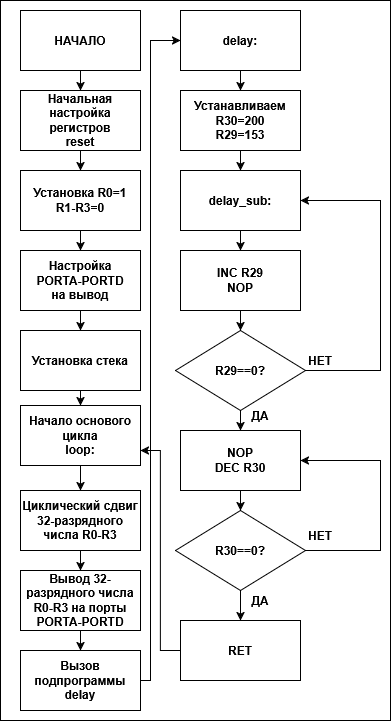

The diagram above was exported from draw.io. Its source (the exported page's mxGraphModel, read from the mxfile embedded in the PNG):
<mxGraphModel dx="858" dy="565" grid="1" gridSize="10" guides="1" tooltips="1" connect="1" arrows="1" fold="1" page="1" pageScale="1" pageWidth="827" pageHeight="1169" math="0" shadow="0">
  <root>
    <mxCell id="0" />
    <mxCell id="1" parent="0" />
    <mxCell id="jFIArbYVGju9iWzK5_-g-45" parent="1" style="rounded=0;whiteSpace=wrap;html=1;" value="" vertex="1">
      <mxGeometry height="720" width="390" x="300" y="150" as="geometry" />
    </mxCell>
    <mxCell id="jFIArbYVGju9iWzK5_-g-27" edge="1" parent="1" source="jFIArbYVGju9iWzK5_-g-1" style="edgeStyle=orthogonalEdgeStyle;rounded=0;orthogonalLoop=1;jettySize=auto;html=1;exitX=0.5;exitY=1;exitDx=0;exitDy=0;entryX=0.5;entryY=0;entryDx=0;entryDy=0;" target="jFIArbYVGju9iWzK5_-g-2">
      <mxGeometry relative="1" as="geometry" />
    </mxCell>
    <mxCell id="jFIArbYVGju9iWzK5_-g-1" parent="1" style="rounded=0;whiteSpace=wrap;html=1;fontStyle=1" value="НАЧАЛО" vertex="1">
      <mxGeometry height="60" width="120" x="320" y="160" as="geometry" />
    </mxCell>
    <mxCell id="jFIArbYVGju9iWzK5_-g-28" edge="1" parent="1" source="jFIArbYVGju9iWzK5_-g-2" style="edgeStyle=orthogonalEdgeStyle;rounded=0;orthogonalLoop=1;jettySize=auto;html=1;exitX=0.5;exitY=1;exitDx=0;exitDy=0;entryX=0.5;entryY=0;entryDx=0;entryDy=0;" target="jFIArbYVGju9iWzK5_-g-3">
      <mxGeometry relative="1" as="geometry" />
    </mxCell>
    <mxCell id="jFIArbYVGju9iWzK5_-g-2" parent="1" style="rounded=0;whiteSpace=wrap;html=1;fontStyle=1" value="&lt;div&gt;Начальная настройка регистров&lt;/div&gt;&lt;div&gt;reset&lt;/div&gt;" vertex="1">
      <mxGeometry height="60" width="120" x="320" y="240" as="geometry" />
    </mxCell>
    <mxCell id="jFIArbYVGju9iWzK5_-g-29" edge="1" parent="1" source="jFIArbYVGju9iWzK5_-g-3" style="edgeStyle=orthogonalEdgeStyle;rounded=0;orthogonalLoop=1;jettySize=auto;html=1;exitX=0.5;exitY=1;exitDx=0;exitDy=0;entryX=0.5;entryY=0;entryDx=0;entryDy=0;" target="jFIArbYVGju9iWzK5_-g-4">
      <mxGeometry relative="1" as="geometry" />
    </mxCell>
    <mxCell id="jFIArbYVGju9iWzK5_-g-3" parent="1" style="rounded=0;whiteSpace=wrap;html=1;fontStyle=1" value="&lt;div&gt;Установка R0=1&lt;/div&gt;&lt;div&gt;R1-R3=0&lt;/div&gt;" vertex="1">
      <mxGeometry height="60" width="120" x="320" y="320" as="geometry" />
    </mxCell>
    <mxCell id="jFIArbYVGju9iWzK5_-g-30" edge="1" parent="1" source="jFIArbYVGju9iWzK5_-g-4" style="edgeStyle=orthogonalEdgeStyle;rounded=0;orthogonalLoop=1;jettySize=auto;html=1;exitX=0.5;exitY=1;exitDx=0;exitDy=0;entryX=0.5;entryY=0;entryDx=0;entryDy=0;" target="jFIArbYVGju9iWzK5_-g-5">
      <mxGeometry relative="1" as="geometry" />
    </mxCell>
    <mxCell id="jFIArbYVGju9iWzK5_-g-4" parent="1" style="rounded=0;whiteSpace=wrap;html=1;fontStyle=1" value="&lt;div&gt;Настройка&lt;/div&gt;&lt;div&gt;PORTA-PORTD&lt;/div&gt;&lt;div&gt;на вывод&lt;/div&gt;" vertex="1">
      <mxGeometry height="60" width="120" x="320" y="400" as="geometry" />
    </mxCell>
    <mxCell id="jFIArbYVGju9iWzK5_-g-31" edge="1" parent="1" source="jFIArbYVGju9iWzK5_-g-5" style="edgeStyle=orthogonalEdgeStyle;rounded=0;orthogonalLoop=1;jettySize=auto;html=1;exitX=0.5;exitY=1;exitDx=0;exitDy=0;entryX=0.5;entryY=0;entryDx=0;entryDy=0;" target="jFIArbYVGju9iWzK5_-g-6">
      <mxGeometry relative="1" as="geometry" />
    </mxCell>
    <mxCell id="jFIArbYVGju9iWzK5_-g-5" parent="1" style="rounded=0;whiteSpace=wrap;html=1;fontStyle=1" value="Установка стека" vertex="1">
      <mxGeometry height="60" width="120" x="320" y="480" as="geometry" />
    </mxCell>
    <mxCell id="jFIArbYVGju9iWzK5_-g-32" edge="1" parent="1" source="jFIArbYVGju9iWzK5_-g-6" style="edgeStyle=orthogonalEdgeStyle;rounded=0;orthogonalLoop=1;jettySize=auto;html=1;exitX=0.5;exitY=1;exitDx=0;exitDy=0;entryX=0.5;entryY=0;entryDx=0;entryDy=0;" target="jFIArbYVGju9iWzK5_-g-7">
      <mxGeometry relative="1" as="geometry" />
    </mxCell>
    <mxCell id="jFIArbYVGju9iWzK5_-g-6" parent="1" style="rounded=0;whiteSpace=wrap;html=1;fontStyle=1" value="&lt;div&gt;Начало основого цикла&lt;/div&gt;&lt;div&gt;loop:&lt;/div&gt;" vertex="1">
      <mxGeometry height="60" width="120" x="320" y="555" as="geometry" />
    </mxCell>
    <mxCell id="jFIArbYVGju9iWzK5_-g-33" edge="1" parent="1" source="jFIArbYVGju9iWzK5_-g-7" style="edgeStyle=orthogonalEdgeStyle;rounded=0;orthogonalLoop=1;jettySize=auto;html=1;exitX=0.5;exitY=1;exitDx=0;exitDy=0;entryX=0.5;entryY=0;entryDx=0;entryDy=0;" target="jFIArbYVGju9iWzK5_-g-8">
      <mxGeometry relative="1" as="geometry" />
    </mxCell>
    <mxCell id="jFIArbYVGju9iWzK5_-g-7" parent="1" style="rounded=0;whiteSpace=wrap;html=1;fontStyle=1" value="Циклический сдвиг 32-разрядного числа R0-R3" vertex="1">
      <mxGeometry height="60" width="120" x="320" y="640" as="geometry" />
    </mxCell>
    <mxCell id="jFIArbYVGju9iWzK5_-g-34" edge="1" parent="1" source="jFIArbYVGju9iWzK5_-g-8" style="edgeStyle=orthogonalEdgeStyle;rounded=0;orthogonalLoop=1;jettySize=auto;html=1;exitX=0.5;exitY=1;exitDx=0;exitDy=0;entryX=0.5;entryY=0;entryDx=0;entryDy=0;" target="jFIArbYVGju9iWzK5_-g-9">
      <mxGeometry relative="1" as="geometry" />
    </mxCell>
    <mxCell id="jFIArbYVGju9iWzK5_-g-8" parent="1" style="rounded=0;whiteSpace=wrap;html=1;fontStyle=1" value="Вывод 32-разрядного числа R0-R3 на порты PORTA-PORTD" vertex="1">
      <mxGeometry height="60" width="120" x="320" y="720" as="geometry" />
    </mxCell>
    <mxCell id="jFIArbYVGju9iWzK5_-g-35" edge="1" parent="1" source="jFIArbYVGju9iWzK5_-g-9" style="edgeStyle=orthogonalEdgeStyle;rounded=0;orthogonalLoop=1;jettySize=auto;html=1;exitX=1;exitY=0.5;exitDx=0;exitDy=0;entryX=0;entryY=0.5;entryDx=0;entryDy=0;" target="jFIArbYVGju9iWzK5_-g-11">
      <mxGeometry relative="1" as="geometry">
        <Array as="points">
          <mxPoint x="450" y="830" />
          <mxPoint x="450" y="190" />
        </Array>
        <mxPoint x="470" y="190" as="targetPoint" />
      </mxGeometry>
    </mxCell>
    <mxCell id="jFIArbYVGju9iWzK5_-g-9" parent="1" style="rounded=0;whiteSpace=wrap;html=1;fontStyle=1" value="&lt;div&gt;Вызов подпрограммы&lt;/div&gt;&lt;div&gt;delay&lt;/div&gt;" vertex="1">
      <mxGeometry height="60" width="120" x="320" y="800" as="geometry" />
    </mxCell>
    <mxCell id="jFIArbYVGju9iWzK5_-g-37" edge="1" parent="1" source="jFIArbYVGju9iWzK5_-g-11" style="edgeStyle=orthogonalEdgeStyle;rounded=0;orthogonalLoop=1;jettySize=auto;html=1;exitX=0.5;exitY=1;exitDx=0;exitDy=0;entryX=0.5;entryY=0;entryDx=0;entryDy=0;" target="jFIArbYVGju9iWzK5_-g-12">
      <mxGeometry relative="1" as="geometry" />
    </mxCell>
    <mxCell id="jFIArbYVGju9iWzK5_-g-11" parent="1" style="rounded=0;whiteSpace=wrap;html=1;fontStyle=1" value="&lt;div&gt;delay:&lt;/div&gt;" vertex="1">
      <mxGeometry height="60" width="120" x="480" y="160" as="geometry" />
    </mxCell>
    <mxCell id="jFIArbYVGju9iWzK5_-g-38" edge="1" parent="1" source="jFIArbYVGju9iWzK5_-g-12" style="edgeStyle=orthogonalEdgeStyle;rounded=0;orthogonalLoop=1;jettySize=auto;html=1;exitX=0.5;exitY=1;exitDx=0;exitDy=0;entryX=0.5;entryY=0;entryDx=0;entryDy=0;" target="jFIArbYVGju9iWzK5_-g-13">
      <mxGeometry relative="1" as="geometry" />
    </mxCell>
    <mxCell id="jFIArbYVGju9iWzK5_-g-12" parent="1" style="rounded=0;whiteSpace=wrap;html=1;fontStyle=1" value="&lt;div&gt;Устанавливаем&lt;/div&gt;&lt;div&gt;R30=200&lt;/div&gt;&lt;div&gt;R29=153&lt;/div&gt;" vertex="1">
      <mxGeometry height="60" width="120" x="480" y="240" as="geometry" />
    </mxCell>
    <mxCell id="jFIArbYVGju9iWzK5_-g-39" edge="1" parent="1" source="jFIArbYVGju9iWzK5_-g-13" style="edgeStyle=orthogonalEdgeStyle;rounded=0;orthogonalLoop=1;jettySize=auto;html=1;exitX=0.5;exitY=1;exitDx=0;exitDy=0;entryX=0.5;entryY=0;entryDx=0;entryDy=0;" target="jFIArbYVGju9iWzK5_-g-14">
      <mxGeometry relative="1" as="geometry" />
    </mxCell>
    <mxCell id="jFIArbYVGju9iWzK5_-g-13" parent="1" style="rounded=0;whiteSpace=wrap;html=1;fontStyle=1" value="&lt;div&gt;delay_sub:&lt;/div&gt;" vertex="1">
      <mxGeometry height="60" width="120" x="480" y="320" as="geometry" />
    </mxCell>
    <mxCell id="jFIArbYVGju9iWzK5_-g-40" edge="1" parent="1" source="jFIArbYVGju9iWzK5_-g-14" style="edgeStyle=orthogonalEdgeStyle;rounded=0;orthogonalLoop=1;jettySize=auto;html=1;exitX=0.5;exitY=1;exitDx=0;exitDy=0;entryX=0.5;entryY=0;entryDx=0;entryDy=0;" target="jFIArbYVGju9iWzK5_-g-15">
      <mxGeometry relative="1" as="geometry" />
    </mxCell>
    <mxCell id="jFIArbYVGju9iWzK5_-g-14" parent="1" style="rounded=0;whiteSpace=wrap;html=1;fontStyle=1" value="&lt;div&gt;INC R29&lt;/div&gt;&lt;div&gt;NOP&lt;/div&gt;" vertex="1">
      <mxGeometry height="60" width="120" x="480" y="400" as="geometry" />
    </mxCell>
    <mxCell id="jFIArbYVGju9iWzK5_-g-16" edge="1" parent="1" source="jFIArbYVGju9iWzK5_-g-15" style="edgeStyle=orthogonalEdgeStyle;rounded=0;orthogonalLoop=1;jettySize=auto;html=1;exitX=1;exitY=0.5;exitDx=0;exitDy=0;entryX=1;entryY=0.5;entryDx=0;entryDy=0;" target="jFIArbYVGju9iWzK5_-g-13">
      <mxGeometry relative="1" as="geometry">
        <Array as="points">
          <mxPoint x="680" y="520" />
          <mxPoint x="680" y="350" />
        </Array>
        <mxPoint x="680" y="350" as="targetPoint" />
      </mxGeometry>
    </mxCell>
    <mxCell id="jFIArbYVGju9iWzK5_-g-19" edge="1" parent="1" source="jFIArbYVGju9iWzK5_-g-15" style="edgeStyle=orthogonalEdgeStyle;rounded=0;orthogonalLoop=1;jettySize=auto;html=1;exitX=0.5;exitY=1;exitDx=0;exitDy=0;">
      <mxGeometry relative="1" as="geometry">
        <mxPoint x="540" y="580" as="targetPoint" />
      </mxGeometry>
    </mxCell>
    <mxCell id="jFIArbYVGju9iWzK5_-g-15" parent="1" style="rhombus;whiteSpace=wrap;html=1;fontStyle=1" value="R29==0?" vertex="1">
      <mxGeometry height="80" width="130" x="475" y="480" as="geometry" />
    </mxCell>
    <mxCell id="jFIArbYVGju9iWzK5_-g-18" parent="1" style="text;html=1;whiteSpace=wrap;strokeColor=none;fillColor=none;align=center;verticalAlign=middle;rounded=0;fontStyle=1" value="НЕТ" vertex="1">
      <mxGeometry height="30" width="60" x="590" y="495" as="geometry" />
    </mxCell>
    <mxCell id="jFIArbYVGju9iWzK5_-g-20" parent="1" style="text;html=1;whiteSpace=wrap;strokeColor=none;fillColor=none;align=center;verticalAlign=middle;rounded=0;fontStyle=1" value="ДА" vertex="1">
      <mxGeometry height="30" width="60" x="530" y="550" as="geometry" />
    </mxCell>
    <mxCell id="jFIArbYVGju9iWzK5_-g-26" edge="1" parent="1" source="jFIArbYVGju9iWzK5_-g-21" style="edgeStyle=orthogonalEdgeStyle;rounded=0;orthogonalLoop=1;jettySize=auto;html=1;exitX=0.5;exitY=1;exitDx=0;exitDy=0;entryX=0.5;entryY=0;entryDx=0;entryDy=0;" target="jFIArbYVGju9iWzK5_-g-22">
      <mxGeometry relative="1" as="geometry" />
    </mxCell>
    <mxCell id="jFIArbYVGju9iWzK5_-g-21" parent="1" style="rounded=0;whiteSpace=wrap;html=1;fontStyle=1" value="&lt;div&gt;NOP&lt;/div&gt;&lt;div&gt;DEC R30&lt;/div&gt;" vertex="1">
      <mxGeometry height="60" width="120" x="480" y="580" as="geometry" />
    </mxCell>
    <mxCell id="jFIArbYVGju9iWzK5_-g-43" edge="1" parent="1" source="jFIArbYVGju9iWzK5_-g-22" style="edgeStyle=orthogonalEdgeStyle;rounded=0;orthogonalLoop=1;jettySize=auto;html=1;exitX=0.5;exitY=1;exitDx=0;exitDy=0;entryX=0.5;entryY=0;entryDx=0;entryDy=0;" target="jFIArbYVGju9iWzK5_-g-41">
      <mxGeometry relative="1" as="geometry" />
    </mxCell>
    <mxCell id="jFIArbYVGju9iWzK5_-g-22" parent="1" style="rhombus;whiteSpace=wrap;html=1;fontStyle=1" value="R30==0?" vertex="1">
      <mxGeometry height="80" width="130" x="475" y="660" as="geometry" />
    </mxCell>
    <mxCell id="jFIArbYVGju9iWzK5_-g-23" edge="1" parent="1" style="edgeStyle=orthogonalEdgeStyle;rounded=0;orthogonalLoop=1;jettySize=auto;html=1;exitX=1;exitY=0.5;exitDx=0;exitDy=0;entryX=1;entryY=0.5;entryDx=0;entryDy=0;" target="jFIArbYVGju9iWzK5_-g-21">
      <mxGeometry relative="1" as="geometry">
        <Array as="points">
          <mxPoint x="680" y="700" />
          <mxPoint x="680" y="610" />
        </Array>
        <mxPoint x="605" y="700" as="sourcePoint" />
        <mxPoint x="605" y="610" as="targetPoint" />
      </mxGeometry>
    </mxCell>
    <mxCell id="jFIArbYVGju9iWzK5_-g-24" parent="1" style="text;html=1;whiteSpace=wrap;strokeColor=none;fillColor=none;align=center;verticalAlign=middle;rounded=0;fontStyle=1" value="НЕТ" vertex="1">
      <mxGeometry height="30" width="60" x="590" y="670" as="geometry" />
    </mxCell>
    <mxCell id="jFIArbYVGju9iWzK5_-g-25" parent="1" style="text;html=1;whiteSpace=wrap;strokeColor=none;fillColor=none;align=center;verticalAlign=middle;rounded=0;fontStyle=1" value="ДА" vertex="1">
      <mxGeometry height="30" width="60" x="530" y="735" as="geometry" />
    </mxCell>
    <mxCell id="jFIArbYVGju9iWzK5_-g-44" edge="1" parent="1" source="jFIArbYVGju9iWzK5_-g-41" style="edgeStyle=orthogonalEdgeStyle;rounded=0;orthogonalLoop=1;jettySize=auto;html=1;exitX=0;exitY=0.5;exitDx=0;exitDy=0;entryX=1;entryY=0.75;entryDx=0;entryDy=0;" target="jFIArbYVGju9iWzK5_-g-6">
      <mxGeometry relative="1" as="geometry">
        <mxPoint x="460" y="600" as="targetPoint" />
      </mxGeometry>
    </mxCell>
    <mxCell id="jFIArbYVGju9iWzK5_-g-41" parent="1" style="rounded=0;whiteSpace=wrap;html=1;fontStyle=1" value="RET" vertex="1">
      <mxGeometry height="60" width="120" x="480" y="770" as="geometry" />
    </mxCell>
  </root>
</mxGraphModel>